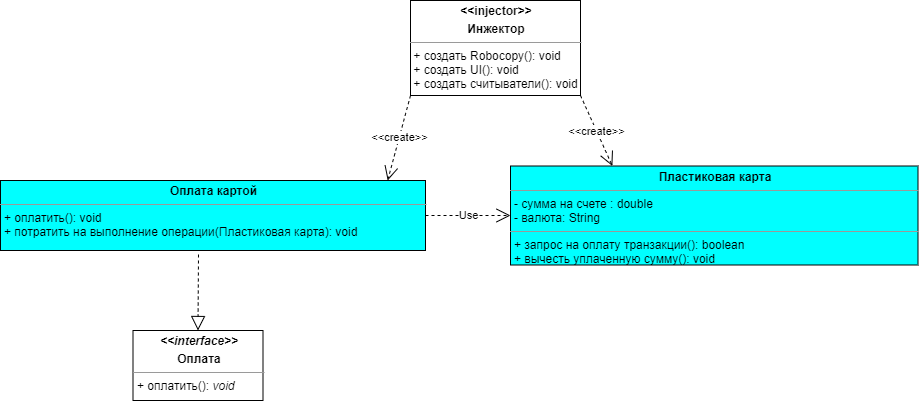

The diagram above was exported from draw.io. Its source (the exported page's mxGraphModel, read from the mxfile embedded in the PNG):
<mxGraphModel dx="219" dy="544" grid="1" gridSize="10" guides="1" tooltips="1" connect="1" arrows="1" fold="1" page="1" pageScale="1" pageWidth="827" pageHeight="1169" math="0" shadow="0">
  <root>
    <mxCell id="FEfxPwBKwX9XV1gnOLki-0" />
    <mxCell id="FEfxPwBKwX9XV1gnOLki-1" parent="FEfxPwBKwX9XV1gnOLki-0" />
    <mxCell id="6us4xpcMTCmZtg92s4pX-0" value="&lt;p style=&quot;margin: 0px ; margin-top: 4px ; text-align: center&quot;&gt;&lt;b&gt;Пластиковая карта&lt;/b&gt;&lt;/p&gt;&lt;hr size=&quot;1&quot;&gt;&lt;p style=&quot;margin: 0px ; margin-left: 4px&quot;&gt;&lt;span&gt;- сумма на счете : double&lt;/span&gt;&lt;/p&gt;&lt;p style=&quot;margin: 0px ; margin-left: 4px&quot;&gt;&lt;span&gt;- валюта: String&lt;/span&gt;&lt;/p&gt;&lt;hr size=&quot;1&quot;&gt;&lt;p style=&quot;margin: 0px ; margin-left: 4px&quot;&gt;&lt;span&gt;+ запрос на оплату транзакции(): boolean&lt;/span&gt;&lt;/p&gt;&lt;p style=&quot;margin: 0px ; margin-left: 4px&quot;&gt;&lt;span&gt;+ вычесть уплаченную сумму(): void&lt;/span&gt;&lt;/p&gt;" style="verticalAlign=top;align=left;overflow=fill;fontSize=12;fontFamily=Helvetica;html=1;fillColor=#00FFFF;" parent="FEfxPwBKwX9XV1gnOLki-1" vertex="1">
      <mxGeometry x="1610" y="1015.5" width="407.5" height="99" as="geometry" />
    </mxCell>
    <mxCell id="6us4xpcMTCmZtg92s4pX-4" value="&lt;p style=&quot;margin: 0px ; margin-top: 4px ; text-align: center&quot;&gt;&lt;b&gt;&lt;i&gt;&amp;lt;&amp;lt;interface&amp;gt;&amp;gt;&lt;/i&gt;&lt;/b&gt;&lt;/p&gt;&lt;p style=&quot;margin: 0px ; margin-top: 4px ; text-align: center&quot;&gt;&lt;b&gt;Оплата&lt;/b&gt;&lt;/p&gt;&lt;hr size=&quot;1&quot;&gt;&lt;div style=&quot;height: 2px&quot;&gt;&lt;p style=&quot;margin: 0px 0px 0px 4px&quot;&gt;+ оплатить(): &lt;i&gt;void&lt;/i&gt;&lt;/p&gt;&lt;p style=&quot;margin: 0px 0px 0px 4px&quot;&gt;&lt;span style=&quot;color: rgba(0 , 0 , 0 , 0) ; font-family: monospace ; font-size: 0px&quot;&gt;%3CmxGraphModel%3E%3Croot%3E%3CmxCell%20id%3D%220%22%2F%3E%3CmxCell%20id%3D%221%22%20parent%3D%220%22%2F%3E%3CmxCell%20id%3D%222%22%20value%3D%22%26lt%3Bp%20style%3D%26quot%3Bmargin%3A%200px%20%3B%20margin-top%3A%204px%20%3B%20text-align%3A%20center%26quot%3B%26gt%3B%26lt%3Bb%26gt%3B%26lt%3Bi%26gt%3B%26amp%3Blt%3B%26amp%3Blt%3Binterface%26amp%3Bgt%3B%26amp%3Bgt%3B%26lt%3B%2Fi%26gt%3B%26lt%3B%2Fb%26gt%3B%26lt%3B%2Fp%26gt%3B%26lt%3Bp%20style%3D%26quot%3Bmargin%3A%200px%20%3B%20margin-top%3A%204px%20%3B%20text-align%3A%20center%26quot%3B%26gt%3B%26lt%3Bb%26gt%3B%26lt%3Bi%26gt%3BI%D0%A1%D1%87%D0%B8%D1%82%D1%8B%D0%B2%D0%B0%D1%82%D0%B5%D0%BB%D1%8C%26lt%3B%2Fi%26gt%3B%26lt%3B%2Fb%26gt%3B%26lt%3B%2Fp%26gt%3B%26lt%3Bhr%20size%3D%26quot%3B1%26quot%3B%26gt%3B%26lt%3Bdiv%20style%3D%26quot%3Bheight%3A%202px%26quot%3B%26gt%3B%26lt%3Bp%20style%3D%26quot%3Bmargin%3A%200px%200px%200px%204px%26quot%3B%26gt%3B-%20%D1%81%D1%87%D0%B8%D1%82%D0%B0%D1%82%D1%8C(File)%3A%20%26lt%3Bi%26gt%3Bvoid%26lt%3B%2Fi%26gt%3B%26lt%3B%2Fp%26gt%3B%26lt%3B%2Fdiv%26gt%3B%22%20style%3D%22verticalAlign%3Dtop%3Balign%3Dleft%3Boverflow%3Dfill%3BfontSize%3D12%3BfontFamily%3DHelvetica%3Bhtml%3D1%3B%22%20vertex%3D%221%22%20parent%3D%221%22%3E%3CmxGeometry%20x%3D%222300%22%20y%3D%22826%22%20width%3D%22130%22%20height%3D%2270%22%20as%3D%22geometry%22%2F%3E%3C%2FmxCell%3E%3C%2Froot%3E%3C%2FmxGraphModel%3E&lt;/span&gt;&lt;span style=&quot;color: rgba(0 , 0 , 0 , 0) ; font-family: monospace ; font-size: 0px&quot;&gt;%3CmxGraphModel%3E%3Croot%3E%3CmxCell%20id%3D%220%22%2F%3E%3CmxCell%20id%3D%221%22%20parent%3D%220%22%2F%3E%3CmxCell%20id%3D%222%22%20value%3D%22%26lt%3Bp%20style%3D%26quot%3Bmargin%3A%200px%20%3B%20margin-top%3A%204px%20%3B%20text-align%3A%20center%26quot%3B%26gt%3B%26lt%3Bb%26gt%3B%26lt%3Bi%26gt%3B%26amp%3Blt%3B%26amp%3Blt%3Binterface%26amp%3Bgt%3B%26amp%3Bgt%3B%26lt%3B%2Fi%26gt%3B%26lt%3B%2Fb%26gt%3B%26lt%3B%2Fp%26gt%3B%26lt%3Bp%20style%3D%26quot%3Bmargin%3A%200px%20%3B%20margin-top%3A%204px%20%3B%20text-align%3A%20center%26quot%3B%26gt%3B%26lt%3Bb%26gt%3B%26lt%3Bi%26gt%3BI%D0%A1%D1%87%D0%B8%D1%82%D1%8B%D0%B2%D0%B0%D1%82%D0%B5%D0%BB%D1%8C%26lt%3B%2Fi%26gt%3B%26lt%3B%2Fb%26gt%3B%26lt%3B%2Fp%26gt%3B%26lt%3Bhr%20size%3D%26quot%3B1%26quot%3B%26gt%3B%26lt%3Bdiv%20style%3D%26quot%3Bheight%3A%202px%26quot%3B%26gt%3B%26lt%3Bp%20style%3D%26quot%3Bmargin%3A%200px%200px%200px%204px%26quot%3B%26gt%3B-%20%D1%81%D1%87%D0%B8%D1%82%D0%B0%D1%82%D1%8C(File)%3A%20%26lt%3Bi%26gt%3Bvoid%26lt%3B%2Fi%26gt%3B%26lt%3B%2Fp%26gt%3B%26lt%3B%2Fdiv%26gt%3B%22%20style%3D%22verticalAlign%3Dtop%3Balign%3Dleft%3Boverflow%3Dfill%3BfontSize%3D12%3BfontFamily%3DHelvetica%3Bhtml%3D1%3B%22%20vertex%3D%221%22%20parent%3D%221%22%3E%3CmxGeometry%20x%3D%222300%22%20y%3D%22826%22%20width%3D%22130%22%20height%3D%2270%22%20as%3D%22geometry%22%2F%3E%3C%2FmxCell%3E%3C%2Froot%3E%3C%2FmxGraphModel%3E&lt;/span&gt;&lt;i&gt;&lt;br&gt;&lt;/i&gt;&lt;/p&gt;&lt;/div&gt;" style="verticalAlign=top;align=left;overflow=fill;fontSize=12;fontFamily=Helvetica;html=1;" parent="FEfxPwBKwX9XV1gnOLki-1" vertex="1">
      <mxGeometry x="1232.5" y="1180" width="130" height="70" as="geometry" />
    </mxCell>
    <mxCell id="6us4xpcMTCmZtg92s4pX-5" value="&lt;p style=&quot;margin: 0px ; margin-top: 4px ; text-align: center&quot;&gt;&lt;b&gt;Оплата картой&lt;/b&gt;&lt;/p&gt;&lt;hr size=&quot;1&quot;&gt;&lt;div style=&quot;height: 2px&quot;&gt;&lt;p style=&quot;margin: 0px 0px 0px 4px&quot;&gt;+ оплатить(): void&lt;/p&gt;&lt;p style=&quot;margin: 0px 0px 0px 4px&quot;&gt;+&amp;nbsp;&lt;span&gt;потратить на выполнение операции(Пластиковая карта): void&lt;/span&gt;&lt;/p&gt;&lt;p style=&quot;margin: 0px 0px 0px 4px&quot;&gt;&lt;br&gt;&lt;/p&gt;&lt;p style=&quot;margin: 0px 0px 0px 4px&quot;&gt;&lt;span style=&quot;color: rgba(0 , 0 , 0 , 0) ; font-family: monospace ; font-size: 0px&quot;&gt;%3CmxGraphModel%3E%3Croot%3E%3CmxCell%20id%3D%220%22%2F%3E%3CmxCell%20id%3D%221%22%20parent%3D%220%22%2F%3E%3CmxCell%20id%3D%222%22%20value%3D%22%26lt%3Bp%20style%3D%26quot%3Bmargin%3A%200px%20%3B%20margin-top%3A%204px%20%3B%20text-align%3A%20center%26quot%3B%26gt%3B%26lt%3Bb%26gt%3B%26lt%3Bi%26gt%3B%26amp%3Blt%3B%26amp%3Blt%3Binterface%26amp%3Bgt%3B%26amp%3Bgt%3B%26lt%3B%2Fi%26gt%3B%26lt%3B%2Fb%26gt%3B%26lt%3B%2Fp%26gt%3B%26lt%3Bp%20style%3D%26quot%3Bmargin%3A%200px%20%3B%20margin-top%3A%204px%20%3B%20text-align%3A%20center%26quot%3B%26gt%3B%26lt%3Bb%26gt%3B%26lt%3Bi%26gt%3BI%D0%A1%D1%87%D0%B8%D1%82%D1%8B%D0%B2%D0%B0%D1%82%D0%B5%D0%BB%D1%8C%26lt%3B%2Fi%26gt%3B%26lt%3B%2Fb%26gt%3B%26lt%3B%2Fp%26gt%3B%26lt%3Bhr%20size%3D%26quot%3B1%26quot%3B%26gt%3B%26lt%3Bdiv%20style%3D%26quot%3Bheight%3A%202px%26quot%3B%26gt%3B%26lt%3Bp%20style%3D%26quot%3Bmargin%3A%200px%200px%200px%204px%26quot%3B%26gt%3B-%20%D1%81%D1%87%D0%B8%D1%82%D0%B0%D1%82%D1%8C(File)%3A%20%26lt%3Bi%26gt%3Bvoid%26lt%3B%2Fi%26gt%3B%26lt%3B%2Fp%26gt%3B%26lt%3B%2Fdiv%26gt%3B%22%20style%3D%22verticalAlign%3Dtop%3Balign%3Dleft%3Boverflow%3Dfill%3BfontSize%3D12%3BfontFamily%3DHelvetica%3Bhtml%3D1%3B%22%20vertex%3D%221%22%20parent%3D%221%22%3E%3CmxGeometry%20x%3D%222300%22%20y%3D%22826%22%20width%3D%22130%22%20height%3D%2270%22%20as%3D%22geometry%22%2F%3E%3C%2FmxCell%3E%3C%2Froot%3E%3C%2FmxGraphModel%3E&lt;/span&gt;&lt;span style=&quot;color: rgba(0 , 0 , 0 , 0) ; font-family: monospace ; font-size: 0px&quot;&gt;%3CmxGraphModel%3E%3Croot%3E%3CmxCell%20id%3D%220%22%2F%3E%3CmxCell%20id%3D%221%22%20parent%3D%220%22%2F%3E%3CmxCell%20id%3D%222%22%20value%3D%22%26lt%3Bp%20style%3D%26quot%3Bmargin%3A%200px%20%3B%20margin-top%3A%204px%20%3B%20text-align%3A%20center%26quot%3B%26gt%3B%26lt%3Bb%26gt%3B%26lt%3Bi%26gt%3B%26amp%3Blt%3B%26amp%3Blt%3Binterface%26amp%3Bgt%3B%26amp%3Bgt%3B%26lt%3B%2Fi%26gt%3B%26lt%3B%2Fb%26gt%3B%26lt%3B%2Fp%26gt%3B%26lt%3Bp%20style%3D%26quot%3Bmargin%3A%200px%20%3B%20margin-top%3A%204px%20%3B%20text-align%3A%20center%26quot%3B%26gt%3B%26lt%3Bb%26gt%3B%26lt%3Bi%26gt%3BI%D0%A1%D1%87%D0%B8%D1%82%D1%8B%D0%B2%D0%B0%D1%82%D0%B5%D0%BB%D1%8C%26lt%3B%2Fi%26gt%3B%26lt%3B%2Fb%26gt%3B%26lt%3B%2Fp%26gt%3B%26lt%3Bhr%20size%3D%26quot%3B1%26quot%3B%26gt%3B%26lt%3Bdiv%20style%3D%26quot%3Bheight%3A%202px%26quot%3B%26gt%3B%26lt%3Bp%20style%3D%26quot%3Bmargin%3A%200px%200px%200px%204px%26quot%3B%26gt%3B-%20%D1%81%D1%87%D0%B8%D1%82%D0%B0%D1%82%D1%8C(File)%3A%20%26lt%3Bi%26gt%3Bvoid%26lt%3B%2Fi%26gt%3B%26lt%3B%2Fp%26gt%3B%26lt%3B%2Fdiv%26gt%3B%22%20style%3D%22verticalAlign%3Dtop%3Balign%3Dleft%3Boverflow%3Dfill%3BfontSize%3D12%3BfontFamily%3DHelvetica%3Bhtml%3D1%3B%22%20vertex%3D%221%22%20parent%3D%221%22%3E%3CmxGeometry%20x%3D%222300%22%20y%3D%22826%22%20width%3D%22130%22%20height%3D%2270%22%20as%3D%22geometry%22%2F%3E%3C%2FmxCell%3E%3C%2Froot%3E%3C%2FmxGraphModel%3E&lt;/span&gt;&lt;br&gt;&lt;/p&gt;&lt;/div&gt;" style="verticalAlign=top;align=left;overflow=fill;fontSize=12;fontFamily=Helvetica;html=1;fillColor=#00FFFF;" parent="FEfxPwBKwX9XV1gnOLki-1" vertex="1">
      <mxGeometry x="1100" y="1030" width="425" height="70" as="geometry" />
    </mxCell>
    <mxCell id="6us4xpcMTCmZtg92s4pX-6" value="" style="endArrow=block;dashed=1;endFill=0;endSize=12;html=1;entryX=0.5;entryY=0;entryDx=0;entryDy=0;" parent="FEfxPwBKwX9XV1gnOLki-1" target="6us4xpcMTCmZtg92s4pX-4" edge="1">
      <mxGeometry width="160" relative="1" as="geometry">
        <mxPoint x="1298" y="1104" as="sourcePoint" />
        <mxPoint x="1543.75" y="1000" as="targetPoint" />
      </mxGeometry>
    </mxCell>
    <mxCell id="6us4xpcMTCmZtg92s4pX-7" value="Use" style="endArrow=open;endSize=12;dashed=1;html=1;exitX=1;exitY=0.5;exitDx=0;exitDy=0;entryX=0;entryY=0.5;entryDx=0;entryDy=0;" parent="FEfxPwBKwX9XV1gnOLki-1" source="6us4xpcMTCmZtg92s4pX-5" target="6us4xpcMTCmZtg92s4pX-0" edge="1">
      <mxGeometry width="160" relative="1" as="geometry">
        <mxPoint x="1370" y="880" as="sourcePoint" />
        <mxPoint x="1530" y="880" as="targetPoint" />
      </mxGeometry>
    </mxCell>
    <mxCell id="XzXC0LDpkOpfCFqPyfNG-0" value="&lt;p style=&quot;margin: 0px ; margin-top: 4px ; text-align: center&quot;&gt;&lt;b&gt;&amp;lt;&amp;lt;injector&amp;gt;&amp;gt;&lt;/b&gt;&lt;/p&gt;&lt;p style=&quot;margin: 0px ; margin-top: 4px ; text-align: center&quot;&gt;&lt;b&gt;Инжектор&lt;/b&gt;&lt;/p&gt;&lt;hr size=&quot;1&quot;&gt;&lt;div style=&quot;height: 2px&quot;&gt;&amp;nbsp;+ создать Robocopy(): void&lt;br&gt;&amp;nbsp;+ создать UI(): void&lt;/div&gt;&lt;div style=&quot;height: 2px&quot;&gt;&lt;br&gt;&lt;br&gt;&lt;/div&gt;&lt;div style=&quot;height: 2px&quot;&gt;&lt;br&gt;&lt;/div&gt;&lt;div style=&quot;height: 2px&quot;&gt;&lt;br&gt;&lt;/div&gt;&lt;div style=&quot;height: 2px&quot;&gt;&lt;br&gt;&lt;/div&gt;&lt;div style=&quot;height: 2px&quot;&gt;&lt;br&gt;&lt;/div&gt;&lt;div style=&quot;height: 2px&quot;&gt;&lt;br&gt;&lt;/div&gt;&lt;div style=&quot;height: 2px&quot;&gt;&lt;br&gt;&lt;/div&gt;&lt;div style=&quot;height: 2px&quot;&gt;&lt;br&gt;&lt;/div&gt;&lt;div style=&quot;height: 2px&quot;&gt;&lt;br&gt;&lt;/div&gt;&lt;div style=&quot;height: 2px&quot;&gt;&lt;br&gt;&lt;/div&gt;&lt;div style=&quot;height: 2px&quot;&gt;&lt;br&gt;&lt;/div&gt;&lt;div style=&quot;height: 2px&quot;&gt;&amp;nbsp;&lt;/div&gt;&lt;div style=&quot;height: 2px&quot;&gt;&lt;br&gt;&lt;/div&gt;&lt;div style=&quot;height: 2px&quot;&gt;&amp;nbsp;+ создать считыватели(): void&lt;/div&gt;" style="verticalAlign=top;align=left;overflow=fill;fontSize=12;fontFamily=Helvetica;html=1;" vertex="1" parent="FEfxPwBKwX9XV1gnOLki-1">
      <mxGeometry x="1510" y="850" width="170" height="95" as="geometry" />
    </mxCell>
    <mxCell id="XzXC0LDpkOpfCFqPyfNG-1" value="&amp;lt;&amp;lt;create&amp;gt;&amp;gt;" style="endArrow=open;endSize=12;dashed=1;html=1;exitX=0;exitY=1;exitDx=0;exitDy=0;entryX=0.911;entryY=0;entryDx=0;entryDy=0;entryPerimeter=0;" edge="1" parent="FEfxPwBKwX9XV1gnOLki-1" source="XzXC0LDpkOpfCFqPyfNG-0" target="6us4xpcMTCmZtg92s4pX-5">
      <mxGeometry width="160" relative="1" as="geometry">
        <mxPoint x="1510" y="937.5" as="sourcePoint" />
        <mxPoint x="1480.0000000000005" y="1060" as="targetPoint" />
      </mxGeometry>
    </mxCell>
    <mxCell id="XzXC0LDpkOpfCFqPyfNG-2" value="&amp;lt;&amp;lt;create&amp;gt;&amp;gt;" style="endArrow=open;endSize=12;dashed=1;html=1;exitX=1;exitY=1;exitDx=0;exitDy=0;entryX=0.25;entryY=0;entryDx=0;entryDy=0;" edge="1" parent="FEfxPwBKwX9XV1gnOLki-1" source="XzXC0LDpkOpfCFqPyfNG-0" target="6us4xpcMTCmZtg92s4pX-0">
      <mxGeometry width="160" relative="1" as="geometry">
        <mxPoint x="1520" y="955" as="sourcePoint" />
        <mxPoint x="1497.175" y="1040" as="targetPoint" />
      </mxGeometry>
    </mxCell>
  </root>
</mxGraphModel>